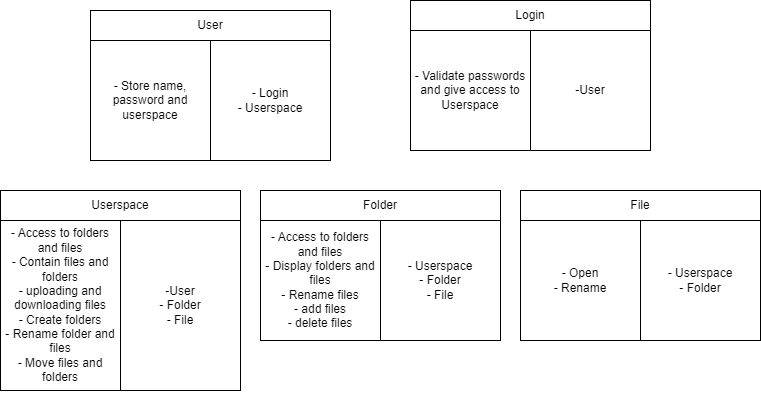

The diagram above was exported from draw.io. Its source (the exported page's mxGraphModel, read from the mxfile embedded in the PNG):
<mxGraphModel dx="1213" dy="1033" grid="1" gridSize="10" guides="1" tooltips="1" connect="1" arrows="1" fold="1" page="1" pageScale="1" pageWidth="827" pageHeight="1169" math="0" shadow="0">
  <root>
    <mxCell id="0" />
    <mxCell id="1" parent="0" />
    <mxCell id="Ma6yAcdzYhlXFOD_XVof-10" value="" style="group" parent="1" vertex="1" connectable="0">
      <mxGeometry x="140" y="50" width="240" height="150" as="geometry" />
    </mxCell>
    <mxCell id="Ma6yAcdzYhlXFOD_XVof-5" value="&lt;div style=&quot;&quot;&gt;&lt;span style=&quot;background-color: initial;&quot;&gt;-&amp;nbsp;Store name, password and userspace&lt;/span&gt;&lt;/div&gt;" style="whiteSpace=wrap;html=1;align=center;" parent="Ma6yAcdzYhlXFOD_XVof-10" vertex="1">
      <mxGeometry y="30" width="120" height="120" as="geometry" />
    </mxCell>
    <mxCell id="Ma6yAcdzYhlXFOD_XVof-6" value="- Login&lt;div&gt;- Userspace&lt;/div&gt;" style="whiteSpace=wrap;html=1;" parent="Ma6yAcdzYhlXFOD_XVof-10" vertex="1">
      <mxGeometry x="120" y="30" width="120" height="120" as="geometry" />
    </mxCell>
    <mxCell id="Ma6yAcdzYhlXFOD_XVof-7" value="User" style="whiteSpace=wrap;html=1;" parent="Ma6yAcdzYhlXFOD_XVof-10" vertex="1">
      <mxGeometry width="240" height="30" as="geometry" />
    </mxCell>
    <mxCell id="Ma6yAcdzYhlXFOD_XVof-11" value="" style="group" parent="1" vertex="1" connectable="0">
      <mxGeometry x="460" y="40" width="240" height="150" as="geometry" />
    </mxCell>
    <mxCell id="Ma6yAcdzYhlXFOD_XVof-12" value="&lt;div style=&quot;&quot;&gt;-&amp;nbsp;Validate passwords and give access to Userspace&lt;/div&gt;" style="whiteSpace=wrap;html=1;align=center;" parent="Ma6yAcdzYhlXFOD_XVof-11" vertex="1">
      <mxGeometry y="30" width="120" height="120" as="geometry" />
    </mxCell>
    <mxCell id="Ma6yAcdzYhlXFOD_XVof-13" value="-User" style="whiteSpace=wrap;html=1;" parent="Ma6yAcdzYhlXFOD_XVof-11" vertex="1">
      <mxGeometry x="120" y="30" width="120" height="120" as="geometry" />
    </mxCell>
    <mxCell id="Ma6yAcdzYhlXFOD_XVof-14" value="Login" style="whiteSpace=wrap;html=1;" parent="Ma6yAcdzYhlXFOD_XVof-11" vertex="1">
      <mxGeometry width="240" height="30" as="geometry" />
    </mxCell>
    <mxCell id="Ma6yAcdzYhlXFOD_XVof-16" value="" style="group" parent="1" vertex="1" connectable="0">
      <mxGeometry x="50" y="230" width="240" height="210" as="geometry" />
    </mxCell>
    <mxCell id="Ma6yAcdzYhlXFOD_XVof-17" value="&lt;div style=&quot;&quot;&gt;-&amp;nbsp;Access to folders and files&lt;/div&gt;&lt;div style=&quot;&quot;&gt;-&amp;nbsp;Contain files and folders&lt;/div&gt;&lt;div style=&quot;&quot;&gt;-&amp;nbsp;uploading and downloading files&lt;/div&gt;&lt;div style=&quot;&quot;&gt;- Create folders&lt;/div&gt;&lt;div style=&quot;&quot;&gt;- Rename folder and files&lt;/div&gt;&lt;div style=&quot;&quot;&gt;- Move files and folders&lt;/div&gt;" style="whiteSpace=wrap;html=1;align=center;" parent="Ma6yAcdzYhlXFOD_XVof-16" vertex="1">
      <mxGeometry y="30" width="120" height="170" as="geometry" />
    </mxCell>
    <mxCell id="Ma6yAcdzYhlXFOD_XVof-18" value="-User&lt;div&gt;- Folder&lt;/div&gt;&lt;div&gt;- File&lt;/div&gt;" style="whiteSpace=wrap;html=1;" parent="Ma6yAcdzYhlXFOD_XVof-16" vertex="1">
      <mxGeometry x="120" y="30" width="120" height="170" as="geometry" />
    </mxCell>
    <mxCell id="Ma6yAcdzYhlXFOD_XVof-19" value="Userspace" style="whiteSpace=wrap;html=1;" parent="Ma6yAcdzYhlXFOD_XVof-16" vertex="1">
      <mxGeometry width="240" height="30" as="geometry" />
    </mxCell>
    <mxCell id="Ma6yAcdzYhlXFOD_XVof-29" value="" style="group" parent="1" vertex="1" connectable="0">
      <mxGeometry x="570" y="230" width="240" height="150" as="geometry" />
    </mxCell>
    <mxCell id="Ma6yAcdzYhlXFOD_XVof-30" value="&lt;div style=&quot;&quot;&gt;- Open&lt;/div&gt;&lt;div style=&quot;&quot;&gt;- Rename&lt;/div&gt;" style="whiteSpace=wrap;html=1;align=center;" parent="Ma6yAcdzYhlXFOD_XVof-29" vertex="1">
      <mxGeometry y="30" width="120" height="120" as="geometry" />
    </mxCell>
    <mxCell id="Ma6yAcdzYhlXFOD_XVof-31" value="- Userspace&lt;div&gt;- Folder&lt;/div&gt;" style="whiteSpace=wrap;html=1;" parent="Ma6yAcdzYhlXFOD_XVof-29" vertex="1">
      <mxGeometry x="120" y="30" width="120" height="120" as="geometry" />
    </mxCell>
    <mxCell id="Ma6yAcdzYhlXFOD_XVof-32" value="File" style="whiteSpace=wrap;html=1;" parent="Ma6yAcdzYhlXFOD_XVof-29" vertex="1">
      <mxGeometry width="240" height="30" as="geometry" />
    </mxCell>
    <mxCell id="Ma6yAcdzYhlXFOD_XVof-33" value="" style="group" parent="1" vertex="1" connectable="0">
      <mxGeometry x="310" y="230" width="240" height="150" as="geometry" />
    </mxCell>
    <mxCell id="Ma6yAcdzYhlXFOD_XVof-34" value="&lt;div style=&quot;&quot;&gt;- Access to folders and files&lt;/div&gt;&lt;div style=&quot;&quot;&gt;- Display folders and files&lt;/div&gt;&lt;div style=&quot;&quot;&gt;- Rename files&lt;/div&gt;&lt;div style=&quot;&quot;&gt;- add files&lt;/div&gt;&lt;div style=&quot;&quot;&gt;- delete files&lt;/div&gt;" style="whiteSpace=wrap;html=1;align=center;" parent="Ma6yAcdzYhlXFOD_XVof-33" vertex="1">
      <mxGeometry y="30" width="120" height="120" as="geometry" />
    </mxCell>
    <mxCell id="Ma6yAcdzYhlXFOD_XVof-35" value="- Userspace&lt;div&gt;- Folder&lt;/div&gt;&lt;div&gt;- File&lt;/div&gt;" style="whiteSpace=wrap;html=1;" parent="Ma6yAcdzYhlXFOD_XVof-33" vertex="1">
      <mxGeometry x="120" y="30" width="120" height="120" as="geometry" />
    </mxCell>
    <mxCell id="Ma6yAcdzYhlXFOD_XVof-36" value="Folder" style="whiteSpace=wrap;html=1;" parent="Ma6yAcdzYhlXFOD_XVof-33" vertex="1">
      <mxGeometry width="240" height="30" as="geometry" />
    </mxCell>
  </root>
</mxGraphModel>